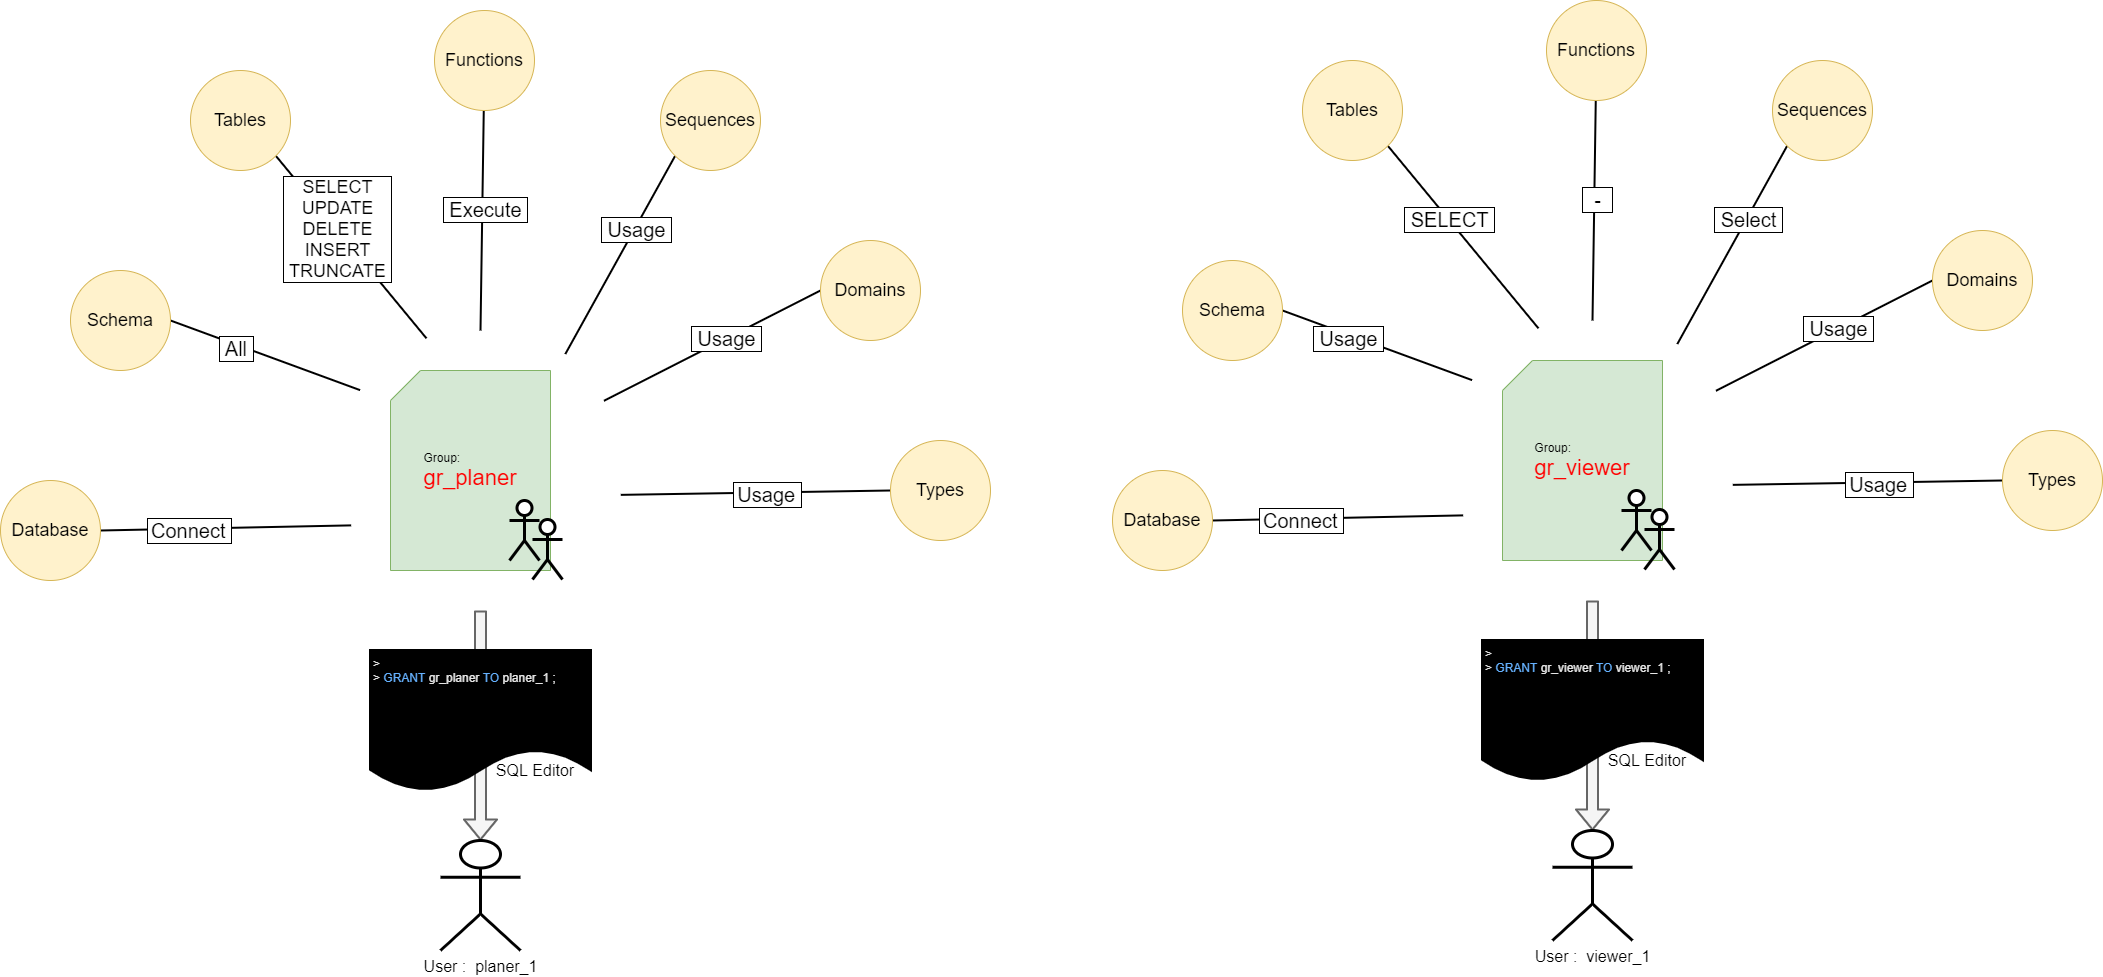

The diagram above was exported from draw.io. Its source (the exported page's mxGraphModel, read from the mxfile embedded in the PNG):
<mxGraphModel dx="4951" dy="3535" grid="1" gridSize="10" guides="1" tooltips="1" connect="1" arrows="1" fold="1" page="1" pageScale="1" pageWidth="827" pageHeight="1169" math="0" shadow="0">
  <root>
    <mxCell id="0" />
    <mxCell id="1" parent="0" />
    <mxCell id="2" value="" style="ellipse;whiteSpace=wrap;html=1;aspect=fixed;strokeColor=none;" vertex="1" parent="1">
      <mxGeometry x="320" y="310" width="280" height="280" as="geometry" />
    </mxCell>
    <mxCell id="3" style="edgeStyle=none;rounded=0;orthogonalLoop=1;jettySize=auto;html=1;exitX=0.5;exitY=0;exitDx=0;exitDy=0;endArrow=none;endFill=0;strokeWidth=2;" edge="1" source="2" target="19" parent="1">
      <mxGeometry relative="1" as="geometry" />
    </mxCell>
    <mxCell id="4" value="&lt;font style=&quot;font-size: 20px&quot;&gt;&amp;nbsp;Execute&amp;nbsp;&lt;/font&gt;" style="edgeLabel;html=1;align=center;verticalAlign=middle;resizable=0;points=[];labelBorderColor=#000000;" vertex="1" connectable="0" parent="3">
      <mxGeometry x="0.1018" y="-2" relative="1" as="geometry">
        <mxPoint as="offset" />
      </mxGeometry>
    </mxCell>
    <mxCell id="5" style="edgeStyle=none;rounded=0;orthogonalLoop=1;jettySize=auto;html=1;exitX=0.803;exitY=0.084;exitDx=0;exitDy=0;exitPerimeter=0;entryX=0;entryY=1;entryDx=0;entryDy=0;endArrow=none;endFill=0;strokeWidth=2;" edge="1" source="2" target="20" parent="1">
      <mxGeometry relative="1" as="geometry" />
    </mxCell>
    <mxCell id="6" value="&lt;font style=&quot;font-size: 20px&quot;&gt;&amp;nbsp;Usage&amp;nbsp;&lt;/font&gt;" style="edgeLabel;html=1;align=center;verticalAlign=middle;resizable=0;points=[];labelBorderColor=#000000;" vertex="1" connectable="0" parent="5">
      <mxGeometry x="0.269" relative="1" as="geometry">
        <mxPoint as="offset" />
      </mxGeometry>
    </mxCell>
    <mxCell id="7" value="&lt;div style=&quot;text-align: left&quot;&gt;&lt;span&gt;Group:&lt;/span&gt;&lt;/div&gt;&lt;font style=&quot;font-size: 22px&quot; color=&quot;#ff0000&quot;&gt;gr_planer&lt;/font&gt;" style="shape=card;whiteSpace=wrap;html=1;fillColor=#d5e8d4;strokeColor=#82b366;" vertex="1" parent="1">
      <mxGeometry x="370" y="350" width="160" height="200" as="geometry" />
    </mxCell>
    <mxCell id="8" value="" style="shape=umlActor;verticalLabelPosition=bottom;labelBackgroundColor=#ffffff;verticalAlign=top;html=1;outlineConnect=0;strokeWidth=3;" vertex="1" parent="1">
      <mxGeometry x="489" y="480" width="30" height="60" as="geometry" />
    </mxCell>
    <mxCell id="9" value="" style="shape=umlActor;verticalLabelPosition=bottom;labelBackgroundColor=#ffffff;verticalAlign=top;html=1;outlineConnect=0;strokeWidth=3;" vertex="1" parent="1">
      <mxGeometry x="512" y="499" width="30" height="60" as="geometry" />
    </mxCell>
    <mxCell id="10" style="rounded=0;orthogonalLoop=1;jettySize=auto;html=1;exitX=1;exitY=0.5;exitDx=0;exitDy=0;endArrow=none;endFill=0;entryX=0.038;entryY=0.696;entryDx=0;entryDy=0;entryPerimeter=0;strokeWidth=2;" edge="1" source="12" target="2" parent="1">
      <mxGeometry relative="1" as="geometry">
        <mxPoint x="290" y="450" as="targetPoint" />
      </mxGeometry>
    </mxCell>
    <mxCell id="11" value="&amp;nbsp;&lt;font style=&quot;font-size: 20px&quot;&gt;Connect&amp;nbsp;&lt;/font&gt;" style="edgeLabel;html=1;align=center;verticalAlign=middle;resizable=0;points=[];labelBorderColor=#000000;" vertex="1" connectable="0" parent="10">
      <mxGeometry x="-0.295" y="-1" relative="1" as="geometry">
        <mxPoint as="offset" />
      </mxGeometry>
    </mxCell>
    <mxCell id="12" value="&lt;font style=&quot;font-size: 18px&quot;&gt;Database&lt;/font&gt;" style="ellipse;whiteSpace=wrap;html=1;aspect=fixed;fillColor=#fff2cc;strokeColor=#d6b656;" vertex="1" parent="1">
      <mxGeometry x="-20" y="460" width="100" height="100" as="geometry" />
    </mxCell>
    <mxCell id="13" style="edgeStyle=none;rounded=0;orthogonalLoop=1;jettySize=auto;html=1;exitX=1;exitY=0.5;exitDx=0;exitDy=0;entryX=0.07;entryY=0.213;entryDx=0;entryDy=0;endArrow=none;endFill=0;strokeWidth=2;entryPerimeter=0;" edge="1" source="15" target="2" parent="1">
      <mxGeometry relative="1" as="geometry" />
    </mxCell>
    <mxCell id="14" value="&lt;font style=&quot;font-size: 20px&quot;&gt;&amp;nbsp;All&amp;nbsp;&lt;/font&gt;" style="edgeLabel;html=1;align=center;verticalAlign=middle;resizable=0;points=[];labelBorderColor=#000000;" vertex="1" connectable="0" parent="13">
      <mxGeometry x="-0.2975" y="-3" relative="1" as="geometry">
        <mxPoint as="offset" />
      </mxGeometry>
    </mxCell>
    <mxCell id="15" value="&lt;font style=&quot;font-size: 18px&quot;&gt;Schema&lt;/font&gt;" style="ellipse;whiteSpace=wrap;html=1;aspect=fixed;fillColor=#fff2cc;strokeColor=#d6b656;" vertex="1" parent="1">
      <mxGeometry x="50" y="250" width="100" height="100" as="geometry" />
    </mxCell>
    <mxCell id="16" style="edgeStyle=none;rounded=0;orthogonalLoop=1;jettySize=auto;html=1;exitX=1;exitY=1;exitDx=0;exitDy=0;entryX=0.307;entryY=0.028;entryDx=0;entryDy=0;entryPerimeter=0;endArrow=none;endFill=0;strokeWidth=2;" edge="1" source="18" target="2" parent="1">
      <mxGeometry relative="1" as="geometry" />
    </mxCell>
    <mxCell id="17" value="&lt;font style=&quot;font-size: 18px&quot;&gt;SELECT&lt;br&gt;UPDATE&lt;br&gt;DELETE&lt;br&gt;INSERT&lt;br&gt;&amp;nbsp;TRUNCATE&amp;nbsp;&lt;/font&gt;" style="edgeLabel;html=1;align=center;verticalAlign=middle;resizable=0;points=[];labelBorderColor=#000000;" vertex="1" connectable="0" parent="16">
      <mxGeometry x="-0.1837" relative="1" as="geometry">
        <mxPoint y="-1" as="offset" />
      </mxGeometry>
    </mxCell>
    <mxCell id="18" value="&lt;font style=&quot;font-size: 18px&quot;&gt;Tables&lt;/font&gt;" style="ellipse;whiteSpace=wrap;html=1;aspect=fixed;fillColor=#fff2cc;strokeColor=#d6b656;" vertex="1" parent="1">
      <mxGeometry x="170" y="50" width="100" height="100" as="geometry" />
    </mxCell>
    <mxCell id="19" value="&lt;font style=&quot;font-size: 18px&quot;&gt;Functions&lt;/font&gt;" style="ellipse;whiteSpace=wrap;html=1;aspect=fixed;fillColor=#fff2cc;strokeColor=#d6b656;" vertex="1" parent="1">
      <mxGeometry x="414" y="-10" width="100" height="100" as="geometry" />
    </mxCell>
    <mxCell id="20" value="&lt;font style=&quot;font-size: 18px&quot;&gt;Sequences&lt;/font&gt;" style="ellipse;whiteSpace=wrap;html=1;aspect=fixed;fillColor=#fff2cc;strokeColor=#d6b656;" vertex="1" parent="1">
      <mxGeometry x="640" y="50" width="100" height="100" as="geometry" />
    </mxCell>
    <mxCell id="21" style="edgeStyle=none;rounded=0;orthogonalLoop=1;jettySize=auto;html=1;exitX=0;exitY=0.5;exitDx=0;exitDy=0;entryX=0.941;entryY=0.251;entryDx=0;entryDy=0;entryPerimeter=0;endArrow=none;endFill=0;strokeWidth=2;" edge="1" source="23" target="2" parent="1">
      <mxGeometry relative="1" as="geometry" />
    </mxCell>
    <mxCell id="22" value="&lt;font style=&quot;font-size: 20px&quot;&gt;&amp;nbsp;Usage&amp;nbsp;&lt;/font&gt;" style="edgeLabel;html=1;align=center;verticalAlign=middle;resizable=0;points=[];labelBorderColor=#000000;" vertex="1" connectable="0" parent="21">
      <mxGeometry x="-0.1208" y="-1" relative="1" as="geometry">
        <mxPoint as="offset" />
      </mxGeometry>
    </mxCell>
    <mxCell id="23" value="&lt;font style=&quot;font-size: 18px&quot;&gt;Domains&lt;/font&gt;" style="ellipse;whiteSpace=wrap;html=1;aspect=fixed;fillColor=#fff2cc;strokeColor=#d6b656;" vertex="1" parent="1">
      <mxGeometry x="800" y="220" width="100" height="100" as="geometry" />
    </mxCell>
    <mxCell id="24" style="edgeStyle=none;rounded=0;orthogonalLoop=1;jettySize=auto;html=1;exitX=0;exitY=0.5;exitDx=0;exitDy=0;entryX=1.001;entryY=0.587;entryDx=0;entryDy=0;entryPerimeter=0;endArrow=none;endFill=0;strokeWidth=2;" edge="1" source="26" target="2" parent="1">
      <mxGeometry relative="1" as="geometry" />
    </mxCell>
    <mxCell id="25" value="&amp;nbsp;&lt;font style=&quot;font-size: 20px&quot;&gt;Usage&amp;nbsp;&lt;/font&gt;" style="edgeLabel;html=1;align=center;verticalAlign=middle;resizable=0;points=[];labelBorderColor=#000000;" vertex="1" connectable="0" parent="24">
      <mxGeometry x="-0.0839" y="1" relative="1" as="geometry">
        <mxPoint as="offset" />
      </mxGeometry>
    </mxCell>
    <mxCell id="26" value="&lt;font style=&quot;font-size: 18px&quot;&gt;Types&lt;/font&gt;" style="ellipse;whiteSpace=wrap;html=1;aspect=fixed;fillColor=#fff2cc;strokeColor=#d6b656;" vertex="1" parent="1">
      <mxGeometry x="870" y="420" width="100" height="100" as="geometry" />
    </mxCell>
    <mxCell id="27" value="" style="shape=flexArrow;endArrow=classic;html=1;strokeWidth=2;exitX=0.5;exitY=1;exitDx=0;exitDy=0;entryX=0.5;entryY=0;entryDx=0;entryDy=0;entryPerimeter=0;labelBackgroundColor=none;fillColor=#f5f5f5;strokeColor=#666666;" edge="1" source="2" target="28" parent="1">
      <mxGeometry width="50" height="50" relative="1" as="geometry">
        <mxPoint x="469" y="620" as="sourcePoint" />
        <mxPoint x="460" y="720" as="targetPoint" />
      </mxGeometry>
    </mxCell>
    <mxCell id="28" value="&lt;font style=&quot;font-size: 16px&quot;&gt;User :&amp;nbsp; planer_1&lt;/font&gt;" style="shape=umlActor;verticalLabelPosition=bottom;labelBackgroundColor=#ffffff;verticalAlign=top;html=1;outlineConnect=0;strokeWidth=3;" vertex="1" parent="1">
      <mxGeometry x="420" y="820" width="80" height="110" as="geometry" />
    </mxCell>
    <mxCell id="29" value="" style="group" vertex="1" connectable="0" parent="1">
      <mxGeometry x="350" y="630" width="220" height="140" as="geometry" />
    </mxCell>
    <mxCell id="30" value="&lt;font color=&quot;#e6e6e6&quot;&gt;&amp;gt;&lt;br&gt;&amp;gt; &lt;/font&gt;&lt;font color=&quot;#66b2ff&quot;&gt;GRANT &lt;/font&gt;&lt;font color=&quot;#e6e6e6&quot;&gt;gr_planer &lt;/font&gt;&lt;font color=&quot;#66b2ff&quot;&gt;TO &lt;/font&gt;&lt;font color=&quot;#e6e6e6&quot;&gt;planer_1 ;&lt;br&gt;&lt;/font&gt;" style="shape=document;whiteSpace=wrap;html=1;boundedLbl=1;strokeWidth=3;fillColor=#000000;align=left;verticalAlign=top;spacingRight=1;spacingLeft=1;" vertex="1" parent="29">
      <mxGeometry width="220" height="140" as="geometry" />
    </mxCell>
    <mxCell id="31" value="&lt;font style=&quot;font-size: 16px&quot;&gt;SQL Editor&lt;/font&gt;" style="text;html=1;strokeColor=none;fillColor=none;align=center;verticalAlign=middle;whiteSpace=wrap;rounded=0;" vertex="1" parent="29">
      <mxGeometry x="110" y="110" width="110" height="20" as="geometry" />
    </mxCell>
    <mxCell id="32" value="" style="ellipse;whiteSpace=wrap;html=1;aspect=fixed;strokeColor=none;" vertex="1" parent="1">
      <mxGeometry x="1432" y="300" width="280" height="280" as="geometry" />
    </mxCell>
    <mxCell id="33" style="edgeStyle=none;rounded=0;orthogonalLoop=1;jettySize=auto;html=1;exitX=0.5;exitY=0;exitDx=0;exitDy=0;endArrow=none;endFill=0;strokeWidth=2;" edge="1" source="32" target="49" parent="1">
      <mxGeometry relative="1" as="geometry" />
    </mxCell>
    <mxCell id="34" value="&lt;font style=&quot;font-size: 20px&quot;&gt;&amp;nbsp; -&amp;nbsp;&amp;nbsp;&lt;/font&gt;" style="edgeLabel;html=1;align=center;verticalAlign=middle;resizable=0;points=[];labelBorderColor=#000000;" vertex="1" connectable="0" parent="33">
      <mxGeometry x="0.1018" y="-2" relative="1" as="geometry">
        <mxPoint as="offset" />
      </mxGeometry>
    </mxCell>
    <mxCell id="35" style="edgeStyle=none;rounded=0;orthogonalLoop=1;jettySize=auto;html=1;exitX=0.803;exitY=0.084;exitDx=0;exitDy=0;exitPerimeter=0;entryX=0;entryY=1;entryDx=0;entryDy=0;endArrow=none;endFill=0;strokeWidth=2;" edge="1" source="32" target="50" parent="1">
      <mxGeometry relative="1" as="geometry" />
    </mxCell>
    <mxCell id="36" value="&lt;span style=&quot;font-size: 20px&quot;&gt;&amp;nbsp;Select&amp;nbsp;&lt;/span&gt;" style="edgeLabel;html=1;align=center;verticalAlign=middle;resizable=0;points=[];labelBorderColor=#000000;" vertex="1" connectable="0" parent="35">
      <mxGeometry x="0.269" relative="1" as="geometry">
        <mxPoint as="offset" />
      </mxGeometry>
    </mxCell>
    <mxCell id="37" value="&lt;div style=&quot;text-align: left&quot;&gt;&lt;span&gt;Group:&lt;/span&gt;&lt;/div&gt;&lt;font style=&quot;font-size: 22px&quot; color=&quot;#ff0000&quot;&gt;gr_viewer&lt;/font&gt;" style="shape=card;whiteSpace=wrap;html=1;fillColor=#d5e8d4;strokeColor=#82b366;" vertex="1" parent="1">
      <mxGeometry x="1482" y="340" width="160" height="200" as="geometry" />
    </mxCell>
    <mxCell id="38" value="" style="shape=umlActor;verticalLabelPosition=bottom;labelBackgroundColor=#ffffff;verticalAlign=top;html=1;outlineConnect=0;strokeWidth=3;" vertex="1" parent="1">
      <mxGeometry x="1601" y="470" width="30" height="60" as="geometry" />
    </mxCell>
    <mxCell id="39" value="" style="shape=umlActor;verticalLabelPosition=bottom;labelBackgroundColor=#ffffff;verticalAlign=top;html=1;outlineConnect=0;strokeWidth=3;" vertex="1" parent="1">
      <mxGeometry x="1624" y="489" width="30" height="60" as="geometry" />
    </mxCell>
    <mxCell id="40" style="rounded=0;orthogonalLoop=1;jettySize=auto;html=1;exitX=1;exitY=0.5;exitDx=0;exitDy=0;endArrow=none;endFill=0;entryX=0.038;entryY=0.696;entryDx=0;entryDy=0;entryPerimeter=0;strokeWidth=2;" edge="1" source="42" target="32" parent="1">
      <mxGeometry relative="1" as="geometry">
        <mxPoint x="1402" y="440" as="targetPoint" />
      </mxGeometry>
    </mxCell>
    <mxCell id="41" value="&amp;nbsp;&lt;font style=&quot;font-size: 20px&quot;&gt;Connect&amp;nbsp;&lt;/font&gt;" style="edgeLabel;html=1;align=center;verticalAlign=middle;resizable=0;points=[];labelBorderColor=#000000;" vertex="1" connectable="0" parent="40">
      <mxGeometry x="-0.295" y="-1" relative="1" as="geometry">
        <mxPoint as="offset" />
      </mxGeometry>
    </mxCell>
    <mxCell id="42" value="&lt;font style=&quot;font-size: 18px&quot;&gt;Database&lt;/font&gt;" style="ellipse;whiteSpace=wrap;html=1;aspect=fixed;fillColor=#fff2cc;strokeColor=#d6b656;" vertex="1" parent="1">
      <mxGeometry x="1092" y="450" width="100" height="100" as="geometry" />
    </mxCell>
    <mxCell id="43" style="edgeStyle=none;rounded=0;orthogonalLoop=1;jettySize=auto;html=1;exitX=1;exitY=0.5;exitDx=0;exitDy=0;entryX=0.07;entryY=0.213;entryDx=0;entryDy=0;endArrow=none;endFill=0;strokeWidth=2;entryPerimeter=0;" edge="1" source="45" target="32" parent="1">
      <mxGeometry relative="1" as="geometry" />
    </mxCell>
    <mxCell id="44" value="&lt;span style=&quot;font-size: 20px&quot;&gt;&amp;nbsp;Usage&amp;nbsp;&lt;/span&gt;" style="edgeLabel;html=1;align=center;verticalAlign=middle;resizable=0;points=[];labelBorderColor=#000000;" vertex="1" connectable="0" parent="43">
      <mxGeometry x="-0.2975" y="-3" relative="1" as="geometry">
        <mxPoint as="offset" />
      </mxGeometry>
    </mxCell>
    <mxCell id="45" value="&lt;font style=&quot;font-size: 18px&quot;&gt;Schema&lt;/font&gt;" style="ellipse;whiteSpace=wrap;html=1;aspect=fixed;fillColor=#fff2cc;strokeColor=#d6b656;" vertex="1" parent="1">
      <mxGeometry x="1162" y="240" width="100" height="100" as="geometry" />
    </mxCell>
    <mxCell id="46" style="edgeStyle=none;rounded=0;orthogonalLoop=1;jettySize=auto;html=1;exitX=1;exitY=1;exitDx=0;exitDy=0;entryX=0.307;entryY=0.028;entryDx=0;entryDy=0;entryPerimeter=0;endArrow=none;endFill=0;strokeWidth=2;" edge="1" source="48" target="32" parent="1">
      <mxGeometry relative="1" as="geometry" />
    </mxCell>
    <mxCell id="47" value="&lt;font&gt;&lt;font style=&quot;font-size: 20px&quot;&gt;&amp;nbsp;SELECT&amp;nbsp;&lt;/font&gt;&lt;br&gt;&lt;/font&gt;" style="edgeLabel;html=1;align=center;verticalAlign=middle;resizable=0;points=[];labelBorderColor=#000000;" vertex="1" connectable="0" parent="46">
      <mxGeometry x="-0.1837" relative="1" as="geometry">
        <mxPoint y="-1" as="offset" />
      </mxGeometry>
    </mxCell>
    <mxCell id="48" value="&lt;font style=&quot;font-size: 18px&quot;&gt;Tables&lt;/font&gt;" style="ellipse;whiteSpace=wrap;html=1;aspect=fixed;fillColor=#fff2cc;strokeColor=#d6b656;" vertex="1" parent="1">
      <mxGeometry x="1282" y="40" width="100" height="100" as="geometry" />
    </mxCell>
    <mxCell id="49" value="&lt;font style=&quot;font-size: 18px&quot;&gt;Functions&lt;/font&gt;" style="ellipse;whiteSpace=wrap;html=1;aspect=fixed;fillColor=#fff2cc;strokeColor=#d6b656;" vertex="1" parent="1">
      <mxGeometry x="1526" y="-20" width="100" height="100" as="geometry" />
    </mxCell>
    <mxCell id="50" value="&lt;font style=&quot;font-size: 18px&quot;&gt;Sequences&lt;/font&gt;" style="ellipse;whiteSpace=wrap;html=1;aspect=fixed;fillColor=#fff2cc;strokeColor=#d6b656;" vertex="1" parent="1">
      <mxGeometry x="1752" y="40" width="100" height="100" as="geometry" />
    </mxCell>
    <mxCell id="51" style="edgeStyle=none;rounded=0;orthogonalLoop=1;jettySize=auto;html=1;exitX=0;exitY=0.5;exitDx=0;exitDy=0;entryX=0.941;entryY=0.251;entryDx=0;entryDy=0;entryPerimeter=0;endArrow=none;endFill=0;strokeWidth=2;" edge="1" source="53" target="32" parent="1">
      <mxGeometry relative="1" as="geometry" />
    </mxCell>
    <mxCell id="52" value="&lt;font style=&quot;font-size: 20px&quot;&gt;&amp;nbsp;Usage&amp;nbsp;&lt;/font&gt;" style="edgeLabel;html=1;align=center;verticalAlign=middle;resizable=0;points=[];labelBorderColor=#000000;" vertex="1" connectable="0" parent="51">
      <mxGeometry x="-0.1208" y="-1" relative="1" as="geometry">
        <mxPoint as="offset" />
      </mxGeometry>
    </mxCell>
    <mxCell id="53" value="&lt;font style=&quot;font-size: 18px&quot;&gt;Domains&lt;/font&gt;" style="ellipse;whiteSpace=wrap;html=1;aspect=fixed;fillColor=#fff2cc;strokeColor=#d6b656;" vertex="1" parent="1">
      <mxGeometry x="1912" y="210" width="100" height="100" as="geometry" />
    </mxCell>
    <mxCell id="54" style="edgeStyle=none;rounded=0;orthogonalLoop=1;jettySize=auto;html=1;exitX=0;exitY=0.5;exitDx=0;exitDy=0;entryX=1.001;entryY=0.587;entryDx=0;entryDy=0;entryPerimeter=0;endArrow=none;endFill=0;strokeWidth=2;" edge="1" source="56" target="32" parent="1">
      <mxGeometry relative="1" as="geometry" />
    </mxCell>
    <mxCell id="55" value="&amp;nbsp;&lt;font style=&quot;font-size: 20px&quot;&gt;Usage&amp;nbsp;&lt;/font&gt;" style="edgeLabel;html=1;align=center;verticalAlign=middle;resizable=0;points=[];labelBorderColor=#000000;" vertex="1" connectable="0" parent="54">
      <mxGeometry x="-0.0839" y="1" relative="1" as="geometry">
        <mxPoint as="offset" />
      </mxGeometry>
    </mxCell>
    <mxCell id="56" value="&lt;font style=&quot;font-size: 18px&quot;&gt;Types&lt;/font&gt;" style="ellipse;whiteSpace=wrap;html=1;aspect=fixed;fillColor=#fff2cc;strokeColor=#d6b656;" vertex="1" parent="1">
      <mxGeometry x="1982" y="410" width="100" height="100" as="geometry" />
    </mxCell>
    <mxCell id="57" value="" style="shape=flexArrow;endArrow=classic;html=1;strokeWidth=2;exitX=0.5;exitY=1;exitDx=0;exitDy=0;entryX=0.5;entryY=0;entryDx=0;entryDy=0;entryPerimeter=0;labelBackgroundColor=none;fillColor=#f5f5f5;strokeColor=#666666;" edge="1" source="32" target="58" parent="1">
      <mxGeometry width="50" height="50" relative="1" as="geometry">
        <mxPoint x="1581" y="610" as="sourcePoint" />
        <mxPoint x="1572" y="710" as="targetPoint" />
      </mxGeometry>
    </mxCell>
    <mxCell id="58" value="&lt;font style=&quot;font-size: 16px&quot;&gt;User :&amp;nbsp; viewer_1&lt;/font&gt;" style="shape=umlActor;verticalLabelPosition=bottom;labelBackgroundColor=#ffffff;verticalAlign=top;html=1;outlineConnect=0;strokeWidth=3;" vertex="1" parent="1">
      <mxGeometry x="1532" y="810" width="80" height="110" as="geometry" />
    </mxCell>
    <mxCell id="59" value="" style="group" vertex="1" connectable="0" parent="1">
      <mxGeometry x="1462" y="620" width="220" height="140" as="geometry" />
    </mxCell>
    <mxCell id="60" value="&lt;font color=&quot;#e6e6e6&quot;&gt;&amp;gt;&lt;br&gt;&amp;gt; &lt;/font&gt;&lt;font color=&quot;#66b2ff&quot;&gt;GRANT &lt;/font&gt;&lt;font color=&quot;#e6e6e6&quot;&gt;gr_viewer&amp;nbsp;&lt;/font&gt;&lt;font color=&quot;#66b2ff&quot;&gt;TO &lt;/font&gt;&lt;font color=&quot;#e6e6e6&quot;&gt;viewer_1 ;&lt;br&gt;&lt;/font&gt;" style="shape=document;whiteSpace=wrap;html=1;boundedLbl=1;strokeWidth=3;fillColor=#000000;align=left;verticalAlign=top;spacingRight=1;spacingLeft=1;" vertex="1" parent="59">
      <mxGeometry width="220" height="140" as="geometry" />
    </mxCell>
    <mxCell id="61" value="&lt;font style=&quot;font-size: 16px&quot;&gt;SQL Editor&lt;/font&gt;" style="text;html=1;strokeColor=none;fillColor=none;align=center;verticalAlign=middle;whiteSpace=wrap;rounded=0;" vertex="1" parent="59">
      <mxGeometry x="110" y="110" width="110" height="20" as="geometry" />
    </mxCell>
  </root>
</mxGraphModel>